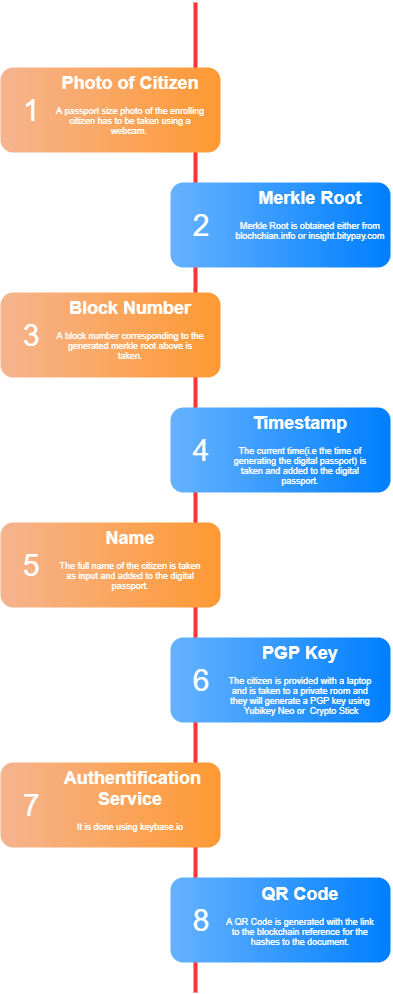

The diagram above was exported from draw.io. Its source (the exported page's mxGraphModel, read from the mxfile embedded in the PNG):
<mxGraphModel dx="1002" dy="520" grid="1" gridSize="10" guides="1" tooltips="1" connect="1" arrows="1" fold="1" page="1" pageScale="1" pageWidth="850" pageHeight="1100" background="#ffffff" math="0" shadow="0">
  <root>
    <mxCell id="0" />
    <mxCell id="1" parent="0" />
    <mxCell id="2a0f93b5c73ef8e7-1" value="" style="line;strokeWidth=4;direction=south;html=1;fillColor=none;fontSize=13;fontColor=#000000;align=center;strokeColor=#FF3333;" parent="1" vertex="1">
      <mxGeometry x="360" y="70" width="10" height="990" as="geometry" />
    </mxCell>
    <mxCell id="2a0f93b5c73ef8e7-2" value="" style="rounded=1;whiteSpace=wrap;html=1;strokeColor=none;strokeWidth=1;fillColor=#F5B48E;fontSize=13;fontColor=#FFFFFF;align=center;gradientColor=#FF9933;gradientDirection=east;verticalAlign=top;" parent="1" vertex="1">
      <mxGeometry x="170" y="135" width="220" height="85" as="geometry" />
    </mxCell>
    <mxCell id="2a0f93b5c73ef8e7-3" value="1" style="text;html=1;strokeColor=none;fillColor=none;align=center;verticalAlign=middle;whiteSpace=wrap;fontSize=30;fontColor=#FFFFFF;" parent="1" vertex="1">
      <mxGeometry x="180" y="168" width="40" height="20" as="geometry" />
    </mxCell>
    <mxCell id="2a0f93b5c73ef8e7-4" value="" style="rounded=1;whiteSpace=wrap;html=1;strokeColor=none;strokeWidth=1;fillColor=#66B2FF;fontSize=13;fontColor=#FFFFFF;align=center;gradientColor=#007FFF;gradientDirection=east;verticalAlign=top;" parent="1" vertex="1">
      <mxGeometry x="340" y="250" width="220" height="85" as="geometry" />
    </mxCell>
    <mxCell id="2a0f93b5c73ef8e7-5" value="2" style="text;html=1;strokeColor=none;fillColor=none;align=center;verticalAlign=middle;whiteSpace=wrap;fontSize=30;fontColor=#FFFFFF;" parent="1" vertex="1">
      <mxGeometry x="350" y="283" width="40" height="20" as="geometry" />
    </mxCell>
    <mxCell id="2a0f93b5c73ef8e7-6" value="" style="rounded=1;whiteSpace=wrap;html=1;strokeColor=none;strokeWidth=1;fillColor=#F5B48E;fontSize=13;fontColor=#FFFFFF;align=center;gradientColor=#FF9933;gradientDirection=east;verticalAlign=top;" parent="1" vertex="1">
      <mxGeometry x="170" y="360" width="220" height="85" as="geometry" />
    </mxCell>
    <mxCell id="2a0f93b5c73ef8e7-7" value="3" style="text;html=1;strokeColor=none;fillColor=none;align=center;verticalAlign=middle;whiteSpace=wrap;fontSize=30;fontColor=#FFFFFF;" parent="1" vertex="1">
      <mxGeometry x="180" y="393" width="40" height="20" as="geometry" />
    </mxCell>
    <mxCell id="2a0f93b5c73ef8e7-8" value="" style="rounded=1;whiteSpace=wrap;html=1;strokeColor=none;strokeWidth=1;fillColor=#66B2FF;fontSize=13;fontColor=#FFFFFF;align=center;gradientColor=#007FFF;gradientDirection=east;verticalAlign=top;" parent="1" vertex="1">
      <mxGeometry x="340" y="475" width="220" height="85" as="geometry" />
    </mxCell>
    <mxCell id="2a0f93b5c73ef8e7-9" value="4" style="text;html=1;strokeColor=none;fillColor=none;align=center;verticalAlign=middle;whiteSpace=wrap;fontSize=30;fontColor=#FFFFFF;" parent="1" vertex="1">
      <mxGeometry x="350" y="508" width="40" height="20" as="geometry" />
    </mxCell>
    <mxCell id="2a0f93b5c73ef8e7-10" value="" style="rounded=1;whiteSpace=wrap;html=1;strokeColor=none;strokeWidth=1;fillColor=#F5B48E;fontSize=13;fontColor=#FFFFFF;align=center;gradientColor=#FF9933;gradientDirection=east;verticalAlign=top;" parent="1" vertex="1">
      <mxGeometry x="170" y="590" width="220" height="85" as="geometry" />
    </mxCell>
    <mxCell id="2a0f93b5c73ef8e7-11" value="5" style="text;html=1;strokeColor=none;fillColor=none;align=center;verticalAlign=middle;whiteSpace=wrap;fontSize=30;fontColor=#FFFFFF;" parent="1" vertex="1">
      <mxGeometry x="180" y="623" width="40" height="20" as="geometry" />
    </mxCell>
    <mxCell id="2a0f93b5c73ef8e7-12" value="" style="rounded=1;whiteSpace=wrap;html=1;strokeColor=none;strokeWidth=1;fillColor=#66B2FF;fontSize=13;fontColor=#FFFFFF;align=center;gradientColor=#007FFF;gradientDirection=east;verticalAlign=top;" parent="1" vertex="1">
      <mxGeometry x="340" y="705" width="220" height="85" as="geometry" />
    </mxCell>
    <mxCell id="2a0f93b5c73ef8e7-13" value="6" style="text;html=1;strokeColor=none;fillColor=none;align=center;verticalAlign=middle;whiteSpace=wrap;fontSize=30;fontColor=#FFFFFF;" parent="1" vertex="1">
      <mxGeometry x="350" y="738" width="40" height="20" as="geometry" />
    </mxCell>
    <mxCell id="2a0f93b5c73ef8e7-14" value="" style="rounded=1;whiteSpace=wrap;html=1;strokeColor=none;strokeWidth=1;fillColor=#F5B48E;fontSize=13;fontColor=#FFFFFF;align=center;gradientColor=#FF9933;gradientDirection=east;verticalAlign=top;" parent="1" vertex="1">
      <mxGeometry x="170" y="830" width="220" height="85" as="geometry" />
    </mxCell>
    <mxCell id="2a0f93b5c73ef8e7-15" value="7" style="text;html=1;strokeColor=none;fillColor=none;align=center;verticalAlign=middle;whiteSpace=wrap;fontSize=30;fontColor=#FFFFFF;" parent="1" vertex="1">
      <mxGeometry x="180" y="863" width="40" height="20" as="geometry" />
    </mxCell>
    <mxCell id="2a0f93b5c73ef8e7-16" value="" style="rounded=1;whiteSpace=wrap;html=1;strokeColor=none;strokeWidth=1;fillColor=#66B2FF;fontSize=13;fontColor=#FFFFFF;align=center;gradientColor=#007FFF;gradientDirection=east;verticalAlign=top;" parent="1" vertex="1">
      <mxGeometry x="340" y="945" width="220" height="85" as="geometry" />
    </mxCell>
    <mxCell id="2a0f93b5c73ef8e7-17" value="8" style="text;html=1;strokeColor=none;fillColor=none;align=center;verticalAlign=middle;whiteSpace=wrap;fontSize=30;fontColor=#FFFFFF;" parent="1" vertex="1">
      <mxGeometry x="350" y="978" width="40" height="20" as="geometry" />
    </mxCell>
    <mxCell id="2a0f93b5c73ef8e7-18" value="&lt;h1&gt;Photo of Citizen&lt;/h1&gt;&lt;p&gt;A passport size photo of the enrolling citizen has to be taken using a webcam.&amp;nbsp;&lt;/p&gt;" style="text;html=1;spacing=5;spacingTop=-20;whiteSpace=wrap;overflow=hidden;strokeColor=none;strokeWidth=4;fillColor=none;gradientColor=#007FFF;fontSize=9;fontColor=#FFFFFF;align=center;" parent="1" vertex="1">
      <mxGeometry x="220" y="139" width="160" height="77" as="geometry" />
    </mxCell>
    <mxCell id="2a0f93b5c73ef8e7-19" value="&lt;h1&gt;Merkle Root&lt;/h1&gt;&lt;p&gt;Merkle Root is obtained either from blochchian.info or insight.bitypay.com&lt;/p&gt;" style="text;html=1;spacing=5;spacingTop=-20;whiteSpace=wrap;overflow=hidden;strokeColor=none;strokeWidth=4;fillColor=none;gradientColor=#007FFF;fontSize=9;fontColor=#FFFFFF;align=center;" parent="1" vertex="1">
      <mxGeometry x="400" y="254" width="160" height="77" as="geometry" />
    </mxCell>
    <mxCell id="2a0f93b5c73ef8e7-20" value="&lt;h1&gt;Block Number&lt;/h1&gt;&lt;p&gt;A block number corresponding to the generated merkle root above is taken.&lt;/p&gt;" style="text;html=1;spacing=5;spacingTop=-20;whiteSpace=wrap;overflow=hidden;strokeColor=none;strokeWidth=4;fillColor=none;gradientColor=#007FFF;fontSize=9;fontColor=#FFFFFF;align=center;" parent="1" vertex="1">
      <mxGeometry x="220" y="364" width="160" height="77" as="geometry" />
    </mxCell>
    <mxCell id="2a0f93b5c73ef8e7-21" value="&lt;h1&gt;Timestamp&lt;/h1&gt;&lt;p&gt;The current time(i.e the time of generating the digital passport) is taken and added to the digital passport.&lt;/p&gt;" style="text;html=1;spacing=5;spacingTop=-20;whiteSpace=wrap;overflow=hidden;strokeColor=none;strokeWidth=4;fillColor=none;gradientColor=#007FFF;fontSize=9;fontColor=#FFFFFF;align=center;" parent="1" vertex="1">
      <mxGeometry x="390" y="479" width="160" height="77" as="geometry" />
    </mxCell>
    <mxCell id="2a0f93b5c73ef8e7-22" value="&lt;h1&gt;Name&lt;/h1&gt;&lt;p&gt;The full name of the citizen is taken as input and added to the digital passport.&lt;/p&gt;" style="text;html=1;spacing=5;spacingTop=-20;whiteSpace=wrap;overflow=hidden;strokeColor=none;strokeWidth=4;fillColor=none;gradientColor=#007FFF;fontSize=9;fontColor=#FFFFFF;align=center;" parent="1" vertex="1">
      <mxGeometry x="220" y="594" width="160" height="77" as="geometry" />
    </mxCell>
    <mxCell id="2a0f93b5c73ef8e7-23" value="&lt;h1&gt;PGP Key&lt;/h1&gt;&lt;p&gt;The citizen is provided with a laptop and is taken to a private room and they will generate a PGP key using &amp;nbsp;Yubikey Neo or &amp;nbsp;Crypto Stick&lt;/p&gt;" style="text;html=1;spacing=5;spacingTop=-20;whiteSpace=wrap;overflow=hidden;strokeColor=none;strokeWidth=4;fillColor=none;gradientColor=#007FFF;fontSize=9;fontColor=#FFFFFF;align=center;" parent="1" vertex="1">
      <mxGeometry x="390" y="709" width="160" height="77" as="geometry" />
    </mxCell>
    <mxCell id="2a0f93b5c73ef8e7-24" value="&lt;h1&gt;&amp;nbsp;Authentification Service&lt;br&gt;&lt;/h1&gt;&lt;p&gt;It is done using keybase.io&lt;/p&gt;" style="text;html=1;spacing=5;spacingTop=-20;whiteSpace=wrap;overflow=hidden;strokeColor=none;strokeWidth=4;fillColor=none;gradientColor=#007FFF;fontSize=9;fontColor=#FFFFFF;align=center;" parent="1" vertex="1">
      <mxGeometry x="220" y="834" width="160" height="77" as="geometry" />
    </mxCell>
    <mxCell id="2a0f93b5c73ef8e7-25" value="&lt;h1&gt;QR Code&lt;/h1&gt;&lt;p&gt;A QR Code is generated with the link to the blockchain reference for the hashes to the document.&lt;/p&gt;" style="text;html=1;spacing=5;spacingTop=-20;whiteSpace=wrap;overflow=hidden;strokeColor=none;strokeWidth=4;fillColor=none;gradientColor=#007FFF;fontSize=9;fontColor=#FFFFFF;align=center;" parent="1" vertex="1">
      <mxGeometry x="390" y="950" width="160" height="77" as="geometry" />
    </mxCell>
  </root>
</mxGraphModel>